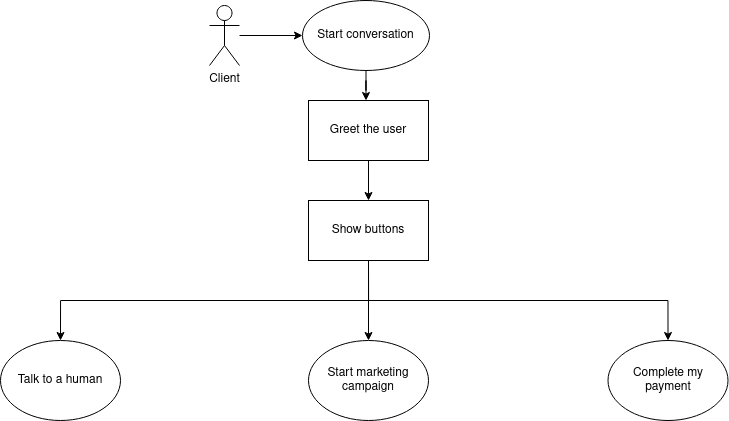

The diagram above was exported from draw.io. Its source (the exported page's mxGraphModel, read from the mxfile embedded in the PNG):
<mxGraphModel dx="2523" dy="934" grid="1" gridSize="10" guides="1" tooltips="1" connect="1" arrows="1" fold="1" page="1" pageScale="1" pageWidth="850" pageHeight="1100" math="0" shadow="0">
  <root>
    <mxCell id="0" />
    <mxCell id="1" parent="0" />
    <mxCell id="2" style="edgeStyle=orthogonalEdgeStyle;rounded=0;orthogonalLoop=1;jettySize=auto;html=1;" edge="1" source="3" target="11" parent="1">
      <mxGeometry relative="1" as="geometry">
        <mxPoint x="-426" y="130" as="targetPoint" />
      </mxGeometry>
    </mxCell>
    <mxCell id="3" value="Client" style="shape=umlActor;verticalLabelPosition=bottom;verticalAlign=top;html=1;outlineConnect=0;" vertex="1" parent="1">
      <mxGeometry x="-521" y="95" width="30" height="60" as="geometry" />
    </mxCell>
    <mxCell id="4" value="" style="edgeStyle=orthogonalEdgeStyle;rounded=0;orthogonalLoop=1;jettySize=auto;html=1;" edge="1" source="5" target="9" parent="1">
      <mxGeometry relative="1" as="geometry" />
    </mxCell>
    <mxCell id="5" value="Greet the user" style="rounded=0;whiteSpace=wrap;html=1;" vertex="1" parent="1">
      <mxGeometry x="-422" y="190" width="120" height="60" as="geometry" />
    </mxCell>
    <mxCell id="6" style="edgeStyle=orthogonalEdgeStyle;rounded=0;orthogonalLoop=1;jettySize=auto;html=1;" edge="1" source="9" target="14" parent="1">
      <mxGeometry relative="1" as="geometry">
        <mxPoint x="-362" y="380" as="targetPoint" />
      </mxGeometry>
    </mxCell>
    <mxCell id="7" style="edgeStyle=orthogonalEdgeStyle;rounded=0;orthogonalLoop=1;jettySize=auto;html=1;exitX=0.5;exitY=1;exitDx=0;exitDy=0;" edge="1" source="9" target="12" parent="1">
      <mxGeometry relative="1" as="geometry" />
    </mxCell>
    <mxCell id="8" style="edgeStyle=orthogonalEdgeStyle;rounded=0;orthogonalLoop=1;jettySize=auto;html=1;exitX=0.5;exitY=1;exitDx=0;exitDy=0;entryX=0.5;entryY=0;entryDx=0;entryDy=0;" edge="1" source="9" target="13" parent="1">
      <mxGeometry relative="1" as="geometry" />
    </mxCell>
    <mxCell id="9" value="Show buttons" style="rounded=0;whiteSpace=wrap;html=1;" vertex="1" parent="1">
      <mxGeometry x="-422" y="290" width="120" height="60" as="geometry" />
    </mxCell>
    <mxCell id="10" style="edgeStyle=orthogonalEdgeStyle;rounded=0;orthogonalLoop=1;jettySize=auto;html=1;" edge="1" source="11" parent="1">
      <mxGeometry relative="1" as="geometry">
        <mxPoint x="-364.5" y="190" as="targetPoint" />
      </mxGeometry>
    </mxCell>
    <mxCell id="11" value="Start conversation" style="ellipse;whiteSpace=wrap;html=1;" vertex="1" parent="1">
      <mxGeometry x="-428" y="90" width="127" height="70" as="geometry" />
    </mxCell>
    <mxCell id="12" value="Talk to a human" style="ellipse;whiteSpace=wrap;html=1;" vertex="1" parent="1">
      <mxGeometry x="-730" y="430" width="120" height="80" as="geometry" />
    </mxCell>
    <mxCell id="13" value="Complete my payment" style="ellipse;whiteSpace=wrap;html=1;" vertex="1" parent="1">
      <mxGeometry x="-122.5" y="430" width="120" height="80" as="geometry" />
    </mxCell>
    <mxCell id="14" value="Start marketing campaign" style="ellipse;whiteSpace=wrap;html=1;" vertex="1" parent="1">
      <mxGeometry x="-422" y="430" width="120" height="80" as="geometry" />
    </mxCell>
  </root>
</mxGraphModel>